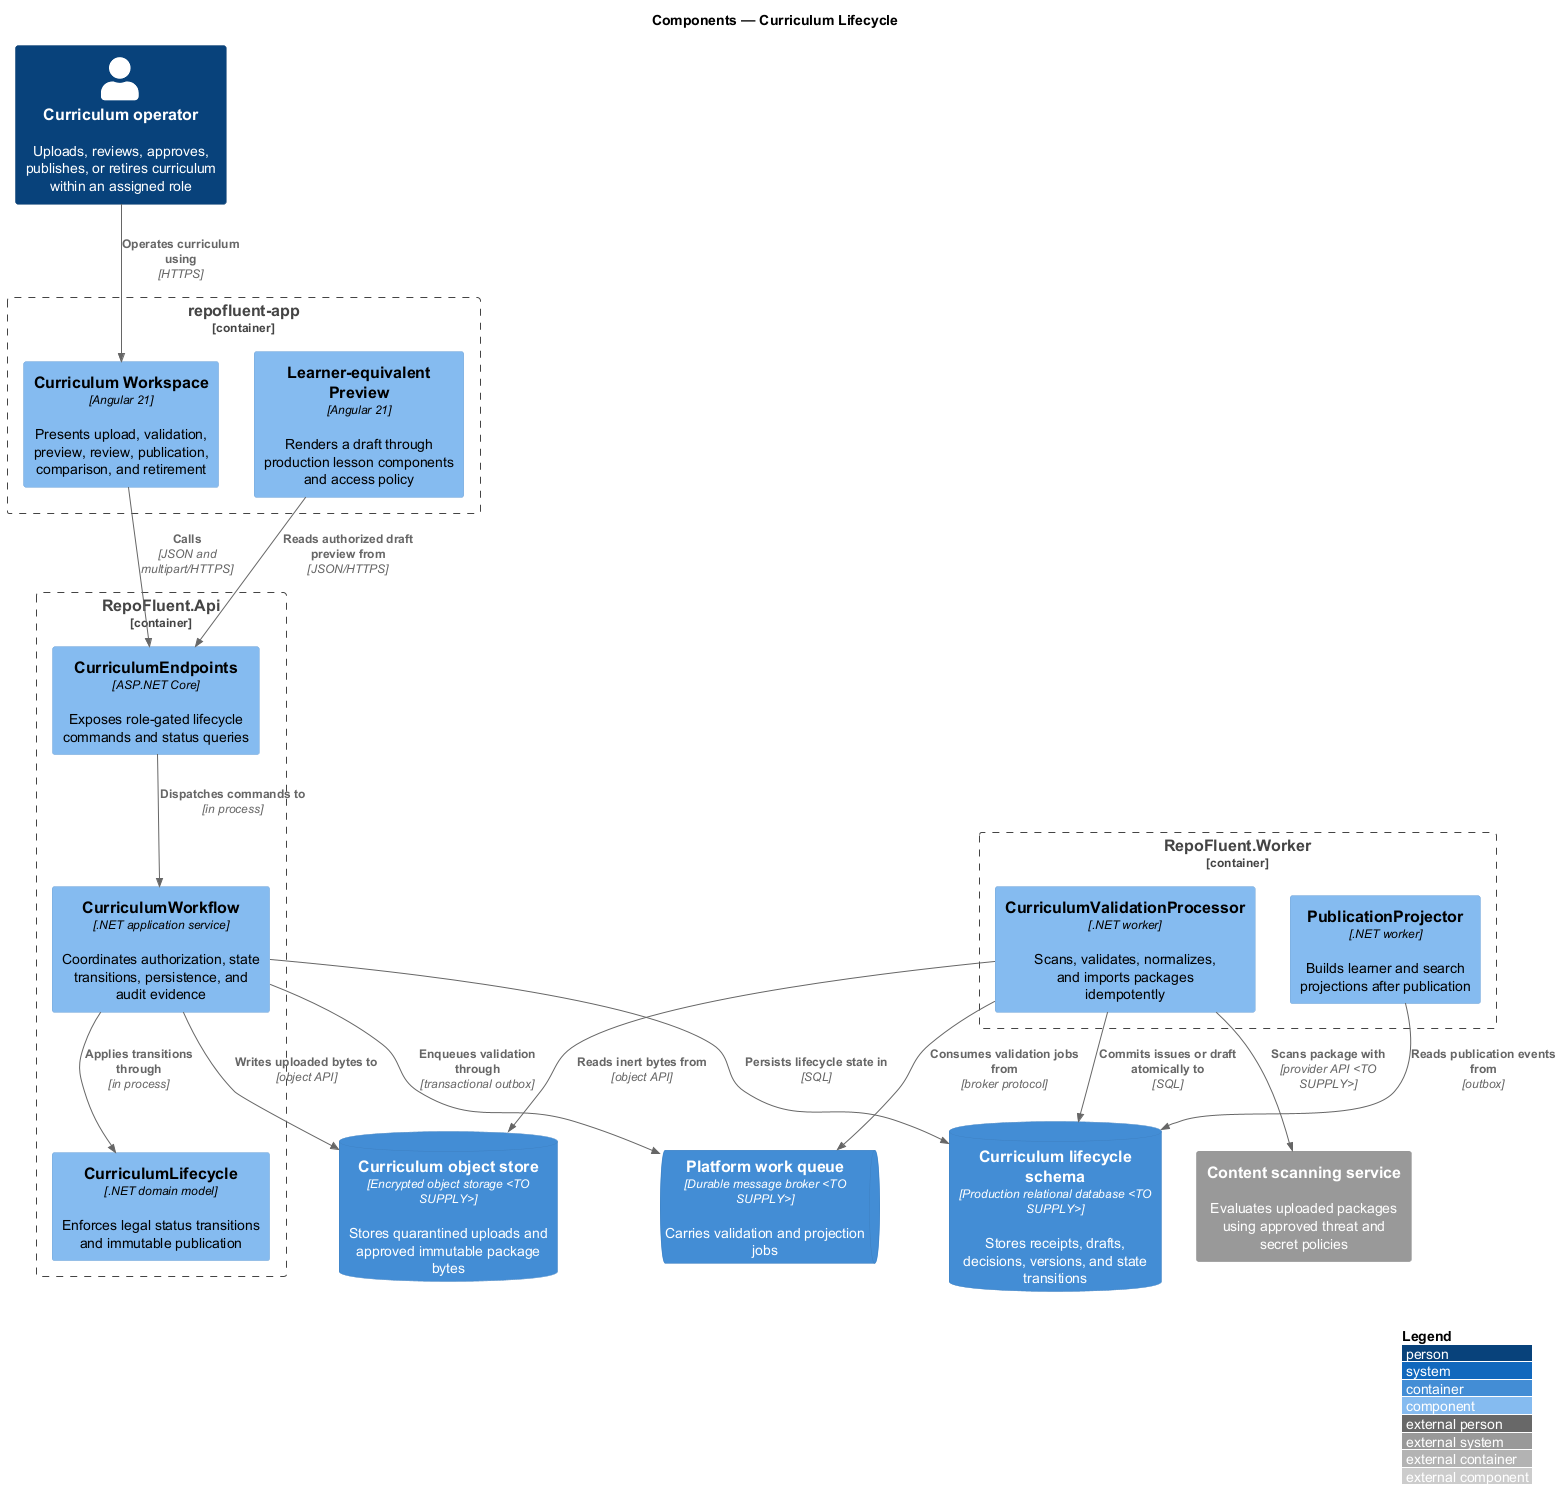

The diagram above was rendered by PlantUML. Its source (embedded in the PNG):
@startuml
!include <C4/C4_Component>
LAYOUT_WITH_LEGEND()
title Components — Curriculum Lifecycle

Person(actor, "Curriculum operator", "Uploads, reviews, approves, publishes, or retires curriculum within an assigned role")
Container_Boundary(web, "repofluent-app") {
  Component(curriculum_ui, "Curriculum Workspace", "Angular 21", "Presents upload, validation, preview, review, publication, comparison, and retirement")
  Component(preview_router, "Learner-equivalent Preview", "Angular 21", "Renders a draft through production lesson components and access policy")
}
Container_Boundary(api, "RepoFluent.Api") {
  Component(lifecycle_endpoints, "CurriculumEndpoints", "ASP.NET Core", "Exposes role-gated lifecycle commands and status queries")
  Component(workflow, "CurriculumWorkflow", ".NET application service", "Coordinates authorization, state transitions, persistence, and audit evidence")
  Component(lifecycle_domain, "CurriculumLifecycle", ".NET domain model", "Enforces legal status transitions and immutable publication")
}
Container_Boundary(worker, "RepoFluent.Worker") {
  Component(validation_worker, "CurriculumValidationProcessor", ".NET worker", "Scans, validates, normalizes, and imports packages idempotently")
  Component(publication_projector, "PublicationProjector", ".NET worker", "Builds learner and search projections after publication")
}
ContainerDb(lifecycle_store, "Curriculum lifecycle schema", "Production relational database <TO SUPPLY>", "Stores receipts, drafts, decisions, versions, and state transitions")
ContainerDb(package_store, "Curriculum object store", "Encrypted object storage <TO SUPPLY>", "Stores quarantined uploads and approved immutable package bytes")
ContainerQueue(work_queue, "Platform work queue", "Durable message broker <TO SUPPLY>", "Carries validation and projection jobs")
System_Ext(scanner, "Content scanning service", "Evaluates uploaded packages using approved threat and secret policies")

Rel(actor, curriculum_ui, "Operates curriculum using", "HTTPS")
Rel(curriculum_ui, lifecycle_endpoints, "Calls", "JSON and multipart/HTTPS")
Rel(preview_router, lifecycle_endpoints, "Reads authorized draft preview from", "JSON/HTTPS")
Rel(lifecycle_endpoints, workflow, "Dispatches commands to", "in process")
Rel(workflow, lifecycle_domain, "Applies transitions through", "in process")
Rel(workflow, lifecycle_store, "Persists lifecycle state in", "SQL")
Rel(workflow, package_store, "Writes uploaded bytes to", "object API")
Rel(workflow, work_queue, "Enqueues validation through", "transactional outbox")
Rel(validation_worker, work_queue, "Consumes validation jobs from", "broker protocol")
Rel(validation_worker, scanner, "Scans package with", "provider API <TO SUPPLY>")
Rel(validation_worker, package_store, "Reads inert bytes from", "object API")
Rel(validation_worker, lifecycle_store, "Commits issues or draft atomically to", "SQL")
Rel(publication_projector, lifecycle_store, "Reads publication events from", "outbox")
@enduml